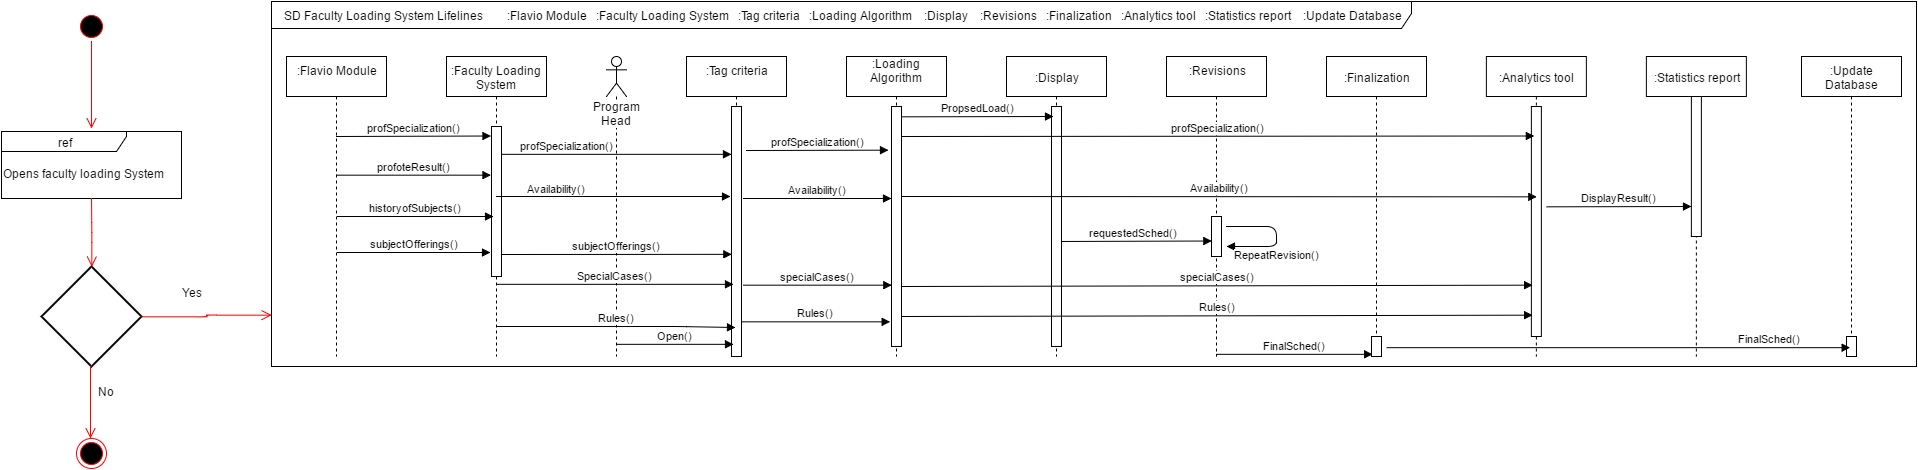

The diagram above was exported from draw.io. Its source (the exported page's mxGraphModel, read from the mxfile embedded in the PNG):
<mxGraphModel dx="733" dy="390" grid="1" gridSize="10" guides="1" tooltips="1" connect="1" arrows="1" fold="1" page="1" pageScale="1" pageWidth="2000" pageHeight="800" background="#ffffff" math="0" shadow="0">
  <root>
    <mxCell id="0" />
    <mxCell id="1" parent="0" />
    <mxCell id="57ff9006e8ebcb2-1" value=":Flavio Module&lt;div&gt;&lt;br&gt;&lt;/div&gt;" style="shape=umlLifeline;perimeter=lifelinePerimeter;whiteSpace=wrap;html=1;container=1;collapsible=0;recursiveResize=0;outlineConnect=0;" parent="1" vertex="1">
      <mxGeometry x="355" y="68" width="100" height="300" as="geometry" />
    </mxCell>
    <mxCell id="57ff9006e8ebcb2-12" value="profSpecialization()" style="html=1;verticalAlign=bottom;endArrow=block;entryX=-0.043;entryY=0.066;entryPerimeter=0;" parent="57ff9006e8ebcb2-1" target="57ff9006e8ebcb2-16" edge="1">
      <mxGeometry width="80" relative="1" as="geometry">
        <mxPoint x="50" y="80" as="sourcePoint" />
        <mxPoint x="200" y="80" as="targetPoint" />
      </mxGeometry>
    </mxCell>
    <mxCell id="57ff9006e8ebcb2-3" value=":Faculty Loading System" style="shape=umlLifeline;perimeter=lifelinePerimeter;whiteSpace=wrap;html=1;container=1;collapsible=0;recursiveResize=0;outlineConnect=0;" parent="1" vertex="1">
      <mxGeometry x="515" y="68" width="100" height="300" as="geometry" />
    </mxCell>
    <mxCell id="57ff9006e8ebcb2-16" value="" style="html=1;points=[];perimeter=orthogonalPerimeter;" parent="57ff9006e8ebcb2-3" vertex="1">
      <mxGeometry x="45" y="70" width="10" height="150" as="geometry" />
    </mxCell>
    <mxCell id="57ff9006e8ebcb2-30" value="Availability()" style="html=1;verticalAlign=bottom;endArrow=block;" parent="57ff9006e8ebcb2-3" edge="1">
      <mxGeometry x="-0.4902" y="-1" width="80" relative="1" as="geometry">
        <mxPoint x="50" y="140" as="sourcePoint" />
        <mxPoint x="284" y="140" as="targetPoint" />
        <mxPoint as="offset" />
      </mxGeometry>
    </mxCell>
    <mxCell id="57ff9006e8ebcb2-5" value="Program Head" style="shape=umlLifeline;participant=umlActor;perimeter=lifelinePerimeter;whiteSpace=wrap;html=1;container=1;collapsible=0;recursiveResize=0;verticalAlign=top;spacingTop=36;labelBackgroundColor=#ffffff;outlineConnect=0;" parent="1" vertex="1">
      <mxGeometry x="675" y="68" width="20" height="300" as="geometry" />
    </mxCell>
    <mxCell id="57ff9006e8ebcb2-13" value="profoteResult()" style="html=1;verticalAlign=bottom;endArrow=block;entryX=-0.043;entryY=0.327;entryPerimeter=0;" parent="1" source="57ff9006e8ebcb2-1" target="57ff9006e8ebcb2-16" edge="1">
      <mxGeometry x="406" y="188" width="80" as="geometry">
        <mxPoint x="406" y="188" as="sourcePoint" />
        <mxPoint x="555" y="188" as="targetPoint" />
      </mxGeometry>
    </mxCell>
    <mxCell id="57ff9006e8ebcb2-14" value="historyofSubjects()" style="html=1;verticalAlign=bottom;endArrow=block;" parent="1" edge="1">
      <mxGeometry x="406" y="228" width="80" as="geometry">
        <mxPoint x="406" y="228" as="sourcePoint" />
        <mxPoint x="562" y="228" as="targetPoint" />
      </mxGeometry>
    </mxCell>
    <mxCell id="57ff9006e8ebcb2-15" value="subjectOfferings()" style="html=1;verticalAlign=bottom;endArrow=block;" parent="1" edge="1">
      <mxGeometry x="406" y="268" width="80" as="geometry">
        <mxPoint x="406" y="264" as="sourcePoint" />
        <mxPoint x="559" y="264" as="targetPoint" />
      </mxGeometry>
    </mxCell>
    <mxCell id="57ff9006e8ebcb2-18" value=":Tag criteria&lt;div&gt;&lt;br&gt;&lt;/div&gt;" style="shape=umlLifeline;perimeter=lifelinePerimeter;whiteSpace=wrap;html=1;container=1;collapsible=0;recursiveResize=0;outlineConnect=0;" parent="1" vertex="1">
      <mxGeometry x="755" y="68" width="100" height="300" as="geometry" />
    </mxCell>
    <mxCell id="57ff9006e8ebcb2-32" value="" style="html=1;points=[];perimeter=orthogonalPerimeter;" parent="57ff9006e8ebcb2-18" vertex="1">
      <mxGeometry x="45" y="50" width="10" height="250" as="geometry" />
    </mxCell>
    <mxCell id="57ff9006e8ebcb2-19" value=":Loading Algorithm&lt;div&gt;&lt;br&gt;&lt;/div&gt;" style="shape=umlLifeline;perimeter=lifelinePerimeter;whiteSpace=wrap;html=1;container=1;collapsible=0;recursiveResize=0;outlineConnect=0;" parent="1" vertex="1">
      <mxGeometry x="915" y="68" width="100" height="300" as="geometry" />
    </mxCell>
    <mxCell id="201c7c737467af1-3" value="" style="html=1;points=[];perimeter=orthogonalPerimeter;" parent="57ff9006e8ebcb2-19" vertex="1">
      <mxGeometry x="45" y="50" width="10" height="240" as="geometry" />
    </mxCell>
    <mxCell id="57ff9006e8ebcb2-20" value=":Display" style="shape=umlLifeline;perimeter=lifelinePerimeter;whiteSpace=wrap;html=1;container=1;collapsible=0;recursiveResize=0;outlineConnect=0;" parent="1" vertex="1">
      <mxGeometry x="1075" y="68" width="100" height="300" as="geometry" />
    </mxCell>
    <mxCell id="7cb8f3d2ad8b8281-1" value="requestedSched()" style="html=1;verticalAlign=bottom;endArrow=block;entryX=0;entryY=0.62;entryPerimeter=0;" parent="57ff9006e8ebcb2-20" target="7cb8f3d2ad8b8281-2" edge="1">
      <mxGeometry width="80" relative="1" as="geometry">
        <mxPoint x="50" y="185" as="sourcePoint" />
        <mxPoint x="130" y="180" as="targetPoint" />
      </mxGeometry>
    </mxCell>
    <mxCell id="57ff9006e8ebcb2-24" value=":Revisions&lt;div&gt;&lt;br&gt;&lt;/div&gt;" style="shape=umlLifeline;perimeter=lifelinePerimeter;whiteSpace=wrap;html=1;container=1;collapsible=0;recursiveResize=0;outlineConnect=0;" parent="1" vertex="1">
      <mxGeometry x="1235" y="68" width="100" height="300" as="geometry" />
    </mxCell>
    <mxCell id="7cb8f3d2ad8b8281-2" value="" style="html=1;points=[];perimeter=orthogonalPerimeter;" parent="57ff9006e8ebcb2-24" vertex="1">
      <mxGeometry x="45" y="160" width="10" height="40" as="geometry" />
    </mxCell>
    <mxCell id="7cb8f3d2ad8b8281-4" value="RepeatRevision()&lt;div&gt;&lt;br&gt;&lt;/div&gt;" style="html=1;verticalAlign=bottom;endArrow=block;" parent="57ff9006e8ebcb2-24" edge="1">
      <mxGeometry x="0.1667" y="30" width="80" relative="1" as="geometry">
        <mxPoint x="60" y="170" as="sourcePoint" />
        <mxPoint x="60" y="190" as="targetPoint" />
        <Array as="points">
          <mxPoint x="110" y="170" />
          <mxPoint x="110" y="190" />
        </Array>
        <mxPoint as="offset" />
      </mxGeometry>
    </mxCell>
    <mxCell id="57ff9006e8ebcb2-25" value=":Finalization" style="shape=umlLifeline;perimeter=lifelinePerimeter;whiteSpace=wrap;html=1;container=1;collapsible=0;recursiveResize=0;outlineConnect=0;" parent="1" vertex="1">
      <mxGeometry x="1395" y="68" width="100" height="300" as="geometry" />
    </mxCell>
    <mxCell id="7cb8f3d2ad8b8281-7" value="" style="html=1;points=[];perimeter=orthogonalPerimeter;" parent="57ff9006e8ebcb2-25" vertex="1">
      <mxGeometry x="45" y="280" width="10" height="20" as="geometry" />
    </mxCell>
    <mxCell id="57ff9006e8ebcb2-26" value=":Analytics tool" style="shape=umlLifeline;perimeter=lifelinePerimeter;whiteSpace=wrap;html=1;container=1;collapsible=0;recursiveResize=0;outlineConnect=0;" parent="1" vertex="1">
      <mxGeometry x="1554.8695652173913" y="68" width="100" height="300" as="geometry" />
    </mxCell>
    <mxCell id="3d9a48ea802aba70-4" value="" style="html=1;points=[];perimeter=orthogonalPerimeter;" parent="57ff9006e8ebcb2-26" vertex="1">
      <mxGeometry x="45" y="50" width="10" height="230" as="geometry" />
    </mxCell>
    <mxCell id="57ff9006e8ebcb2-27" value=":Update Database" style="shape=umlLifeline;perimeter=lifelinePerimeter;whiteSpace=wrap;html=1;container=1;collapsible=0;recursiveResize=0;outlineConnect=0;" parent="1" vertex="1">
      <mxGeometry x="1870" y="68" width="100" height="300" as="geometry" />
    </mxCell>
    <mxCell id="364765200e44f6dd-2" value="" style="html=1;points=[];perimeter=orthogonalPerimeter;" parent="57ff9006e8ebcb2-27" vertex="1">
      <mxGeometry x="45" y="280" width="10" height="20" as="geometry" />
    </mxCell>
    <mxCell id="57ff9006e8ebcb2-29" value="profSpecialization()" style="html=1;verticalAlign=bottom;endArrow=block;exitX=1;exitY=0.187;exitPerimeter=0;" parent="1" source="57ff9006e8ebcb2-16" target="57ff9006e8ebcb2-32" edge="1">
      <mxGeometry x="-0.4358" width="80" relative="1" as="geometry">
        <mxPoint x="585" y="168" as="sourcePoint" />
        <mxPoint x="775" y="166" as="targetPoint" />
        <mxPoint as="offset" />
      </mxGeometry>
    </mxCell>
    <mxCell id="57ff9006e8ebcb2-33" value="Rules()" style="html=1;verticalAlign=bottom;endArrow=block;" parent="1" source="57ff9006e8ebcb2-3" edge="1">
      <mxGeometry width="80" relative="1" as="geometry">
        <mxPoint x="685" y="298" as="sourcePoint" />
        <mxPoint x="804" y="339" as="targetPoint" />
        <Array as="points">
          <mxPoint x="745" y="338" />
        </Array>
      </mxGeometry>
    </mxCell>
    <mxCell id="201c7c737467af1-4" value="profSpecialization()" style="html=1;verticalAlign=bottom;endArrow=block;entryX=-0.3;entryY=0.183;entryPerimeter=0;" parent="1" target="201c7c737467af1-3" edge="1">
      <mxGeometry x="810.3333333333334" y="188.33333333333337" width="80" as="geometry">
        <mxPoint x="815" y="162" as="sourcePoint" />
        <mxPoint x="960" y="168" as="targetPoint" />
        <mxPoint as="offset" />
        <Array as="points" />
      </mxGeometry>
    </mxCell>
    <mxCell id="201c7c737467af1-5" value="Availability()" style="html=1;verticalAlign=bottom;endArrow=block;exitX=1.2;exitY=0.368;exitPerimeter=0;" parent="1" source="57ff9006e8ebcb2-32" target="201c7c737467af1-3" edge="1">
      <mxGeometry x="810" y="228" width="80" as="geometry">
        <mxPoint x="810" y="228" as="sourcePoint" />
        <mxPoint x="1043.6666666666667" y="229.66666666666674" as="targetPoint" />
        <mxPoint as="offset" />
      </mxGeometry>
    </mxCell>
    <mxCell id="201c7c737467af1-7" value="specialCases()" style="html=1;verticalAlign=bottom;endArrow=block;exitX=1.2;exitY=0.716;exitPerimeter=0;entryX=0;entryY=0.746;entryPerimeter=0;" parent="1" source="57ff9006e8ebcb2-32" target="201c7c737467af1-3" edge="1">
      <mxGeometry x="810" y="277" width="80" as="geometry">
        <mxPoint x="810" y="277" as="sourcePoint" />
        <mxPoint x="962" y="278" as="targetPoint" />
      </mxGeometry>
    </mxCell>
    <mxCell id="201c7c737467af1-8" value="Rules()" style="html=1;verticalAlign=bottom;endArrow=block;entryX=-0.1;entryY=0.896;entryPerimeter=0;" parent="1" source="57ff9006e8ebcb2-32" target="201c7c737467af1-3" edge="1">
      <mxGeometry x="800" y="318" width="80" as="geometry">
        <mxPoint x="805" y="348" as="sourcePoint" />
        <mxPoint x="960" y="345" as="targetPoint" />
      </mxGeometry>
    </mxCell>
    <mxCell id="201c7c737467af1-10" value="" style="html=1;points=[];perimeter=orthogonalPerimeter;" parent="1" vertex="1">
      <mxGeometry x="1120" y="118" width="10" height="240" as="geometry" />
    </mxCell>
    <mxCell id="364765200e44f6dd-1" value="FinalSched()" style="html=1;verticalAlign=bottom;endArrow=block;entryX=0.4;entryY=0.55;entryPerimeter=0;exitX=1.5;exitY=0.55;exitPerimeter=0;" parent="1" source="7cb8f3d2ad8b8281-7" target="364765200e44f6dd-2" edge="1">
      <mxGeometry x="315" y="28" width="80" as="geometry">
        <mxPoint x="1449" y="328" as="sourcePoint" />
        <mxPoint x="1605" y="328" as="targetPoint" />
        <mxPoint x="151" as="offset" />
      </mxGeometry>
    </mxCell>
    <mxCell id="7cb8f3d2ad8b8281-8" value="FinalSched()" style="html=1;verticalAlign=bottom;endArrow=block;entryX=0.1;entryY=0.9;entryPerimeter=0;" parent="1" source="57ff9006e8ebcb2-24" target="7cb8f3d2ad8b8281-7" edge="1">
      <mxGeometry width="80" relative="1" as="geometry">
        <mxPoint x="1285" y="295" as="sourcePoint" />
        <mxPoint x="1365" y="298" as="targetPoint" />
      </mxGeometry>
    </mxCell>
    <mxCell id="6e2c6fb4770cc6d1-4" value=":Statistics report" style="shape=umlLifeline;perimeter=lifelinePerimeter;whiteSpace=wrap;html=1;container=1;collapsible=0;recursiveResize=0;outlineConnect=0;" parent="1" vertex="1">
      <mxGeometry x="1714.8695652173913" y="68" width="100" height="300" as="geometry" />
    </mxCell>
    <mxCell id="6e2c6fb4770cc6d1-5" value="" style="html=1;points=[];perimeter=orthogonalPerimeter;" parent="6e2c6fb4770cc6d1-4" vertex="1">
      <mxGeometry x="45" y="40" width="10" height="140" as="geometry" />
    </mxCell>
    <mxCell id="6e2c6fb4770cc6d1-6" value="DisplayResult()" style="html=1;verticalAlign=bottom;endArrow=block;exitX=1.513;exitY=0.435;exitPerimeter=0;" parent="1" source="3d9a48ea802aba70-4" edge="1">
      <mxGeometry width="80" relative="1" as="geometry">
        <mxPoint x="1680" y="218" as="sourcePoint" />
        <mxPoint x="1760" y="218" as="targetPoint" />
      </mxGeometry>
    </mxCell>
    <mxCell id="57ff9006e8ebcb2-36" value="SpecialCases()" style="html=1;verticalAlign=bottom;endArrow=block;entryX=0.2;entryY=0.712;entryPerimeter=0;" parent="1" source="57ff9006e8ebcb2-3" target="57ff9006e8ebcb2-32" edge="1">
      <mxGeometry width="80" relative="1" as="geometry">
        <mxPoint x="685" y="288" as="sourcePoint" />
        <mxPoint x="795" y="295" as="targetPoint" />
      </mxGeometry>
    </mxCell>
    <mxCell id="201c7c737467af1-9" value="PropsedLoad()" style="html=1;verticalAlign=bottom;endArrow=block;exitX=1;exitY=0.042;exitPerimeter=0;" parent="1" source="201c7c737467af1-3" edge="1">
      <mxGeometry width="80" relative="1" as="geometry">
        <mxPoint x="975" y="348" as="sourcePoint" />
        <mxPoint x="1122" y="128" as="targetPoint" />
        <Array as="points" />
      </mxGeometry>
    </mxCell>
    <mxCell id="6e2c6fb4770cc6d1-10" value="subjectOfferings()" style="html=1;verticalAlign=bottom;endArrow=block;entryX=0;entryY=0.592;entryPerimeter=0;" parent="1" target="57ff9006e8ebcb2-32" edge="1">
      <mxGeometry x="570" y="268" width="80" as="geometry">
        <mxPoint x="570" y="266" as="sourcePoint" />
        <mxPoint x="795" y="269" as="targetPoint" />
      </mxGeometry>
    </mxCell>
    <mxCell id="6e2c6fb4770cc6d1-12" value="Open()" style="html=1;verticalAlign=bottom;endArrow=block;entryX=0.2;entryY=0.952;entryPerimeter=0;" parent="1" source="57ff9006e8ebcb2-5" target="57ff9006e8ebcb2-32" edge="1">
      <mxGeometry x="680" y="328" width="80" as="geometry">
        <mxPoint x="685" y="358" as="sourcePoint" />
        <mxPoint x="802" y="368" as="targetPoint" />
      </mxGeometry>
    </mxCell>
    <mxCell id="6e2c6fb4770cc6d1-13" value="profSpecialization()" style="html=1;verticalAlign=bottom;endArrow=block;entryX=0.313;entryY=0.13;entryPerimeter=0;" parent="1" target="3d9a48ea802aba70-4" edge="1">
      <mxGeometry x="965.3333333333334" y="174.33333333333337" width="80" as="geometry">
        <mxPoint x="970" y="148" as="sourcePoint" />
        <mxPoint x="1595" y="148" as="targetPoint" />
        <mxPoint as="offset" />
        <Array as="points" />
      </mxGeometry>
    </mxCell>
    <mxCell id="3d9a48ea802aba70-1" value="Availability()" style="html=1;verticalAlign=bottom;endArrow=block;exitX=1.2;exitY=0.368;exitPerimeter=0;entryX=0.513;entryY=0.391;entryPerimeter=0;" parent="1" target="3d9a48ea802aba70-4" edge="1">
      <mxGeometry x="968" y="226" width="80" as="geometry">
        <mxPoint x="970" y="208" as="sourcePoint" />
        <mxPoint x="1595" y="208" as="targetPoint" />
        <mxPoint as="offset" />
      </mxGeometry>
    </mxCell>
    <mxCell id="3d9a48ea802aba70-2" value="specialCases()" style="html=1;verticalAlign=bottom;endArrow=block;exitX=1.2;exitY=0.716;exitPerimeter=0;entryX=0.113;entryY=0.778;entryPerimeter=0;" parent="1" target="3d9a48ea802aba70-4" edge="1">
      <mxGeometry x="968" y="278" width="80" as="geometry">
        <mxPoint x="970" y="298" as="sourcePoint" />
        <mxPoint x="1595" y="298" as="targetPoint" />
      </mxGeometry>
    </mxCell>
    <mxCell id="3d9a48ea802aba70-3" value="Rules()" style="html=1;verticalAlign=bottom;endArrow=block;entryX=0.113;entryY=0.909;entryPerimeter=0;" parent="1" target="3d9a48ea802aba70-4" edge="1">
      <mxGeometry x="961" y="313" width="80" as="geometry">
        <mxPoint x="971" y="328" as="sourcePoint" />
        <mxPoint x="1595" y="328" as="targetPoint" />
      </mxGeometry>
    </mxCell>
    <mxCell id="137a84ec210e396e-1" value="SD Faculty Loading System Lifelines &amp;nbsp; &amp;nbsp; &amp;nbsp; &amp;nbsp;:Flavio Module &amp;nbsp; :Faculty Loading System &amp;nbsp; :Tag criteria &amp;nbsp; :Loading Algorithm &amp;nbsp; &amp;nbsp;:Display &amp;nbsp; &amp;nbsp;:Revisions &amp;nbsp; :Finalization &amp;nbsp; :Analytics tool &amp;nbsp; :Statistics report &amp;nbsp; &amp;nbsp;:Update Database" style="shape=umlFrame;whiteSpace=wrap;html=1;width=1140;height=27;" vertex="1" parent="1">
      <mxGeometry x="340" y="13" width="1645" height="365" as="geometry" />
    </mxCell>
    <mxCell id="137a84ec210e396e-3" value="" style="ellipse;html=1;shape=startState;fillColor=#000000;strokeColor=#ff0000;" vertex="1" parent="1">
      <mxGeometry x="145" y="23" width="30" height="30" as="geometry" />
    </mxCell>
    <mxCell id="137a84ec210e396e-4" value="" style="edgeStyle=orthogonalEdgeStyle;html=1;verticalAlign=bottom;endArrow=open;endSize=8;strokeColor=#ff0000;" edge="1" source="137a84ec210e396e-3" parent="1">
      <mxGeometry relative="1" as="geometry">
        <mxPoint x="160" y="140" as="targetPoint" />
        <Array as="points" />
      </mxGeometry>
    </mxCell>
    <mxCell id="137a84ec210e396e-5" value="ref" style="shape=umlFrame;whiteSpace=wrap;html=1;width=125;height=20;" vertex="1" parent="1">
      <mxGeometry x="70" y="143" width="180" height="67" as="geometry" />
    </mxCell>
    <mxCell id="137a84ec210e396e-6" value="Opens faculty loading System" style="text;html=1;resizable=0;points=[];autosize=1;align=left;verticalAlign=top;spacingTop=-4;" vertex="1" parent="1">
      <mxGeometry x="70" y="176" width="180" height="20" as="geometry" />
    </mxCell>
    <mxCell id="137a84ec210e396e-9" value="" style="strokeWidth=2;html=1;shape=mxgraph.flowchart.decision;whiteSpace=wrap;" vertex="1" parent="1">
      <mxGeometry x="110" y="278" width="100" height="100" as="geometry" />
    </mxCell>
    <mxCell id="137a84ec210e396e-10" value="" style="edgeStyle=orthogonalEdgeStyle;html=1;verticalAlign=bottom;endArrow=open;endSize=8;strokeColor=#ff0000;entryX=0.5;entryY=0;entryPerimeter=0;" edge="1" parent="1" target="137a84ec210e396e-9">
      <mxGeometry x="160" y="210" as="geometry">
        <mxPoint x="160" y="270" as="targetPoint" />
        <mxPoint x="160" y="210" as="sourcePoint" />
        <Array as="points" />
      </mxGeometry>
    </mxCell>
    <mxCell id="137a84ec210e396e-13" value="" style="ellipse;html=1;shape=endState;fillColor=#000000;strokeColor=#ff0000;" vertex="1" parent="1">
      <mxGeometry x="145" y="450" width="30" height="30" as="geometry" />
    </mxCell>
    <mxCell id="137a84ec210e396e-14" value="" style="edgeStyle=orthogonalEdgeStyle;html=1;verticalAlign=bottom;endArrow=open;endSize=8;strokeColor=#ff0000;" edge="1" parent="1">
      <mxGeometry x="260" y="278" as="geometry">
        <mxPoint x="340" y="327" as="targetPoint" />
        <mxPoint x="210" y="328" as="sourcePoint" />
        <Array as="points">
          <mxPoint x="275" y="328" />
          <mxPoint x="275" y="327" />
        </Array>
      </mxGeometry>
    </mxCell>
    <mxCell id="137a84ec210e396e-16" value="Yes&lt;div&gt;&lt;br&gt;&lt;/div&gt;" style="text;html=1;resizable=0;points=[];align=center;verticalAlign=middle;labelBackgroundColor=#ffffff;" vertex="1" connectable="0" parent="137a84ec210e396e-14">
      <mxGeometry relative="1" as="geometry">
        <mxPoint x="-15" y="-17" as="offset" />
      </mxGeometry>
    </mxCell>
    <mxCell id="137a84ec210e396e-19" value="" style="edgeStyle=orthogonalEdgeStyle;html=1;verticalAlign=bottom;endArrow=open;endSize=8;strokeColor=#ff0000;" edge="1" parent="1">
      <mxGeometry x="159" y="377.99999999999994" as="geometry">
        <mxPoint x="159" y="450" as="targetPoint" />
        <mxPoint x="159" y="377.99999999999994" as="sourcePoint" />
        <Array as="points" />
      </mxGeometry>
    </mxCell>
    <mxCell id="137a84ec210e396e-20" value="No&lt;div&gt;&lt;br&gt;&lt;/div&gt;" style="text;html=1;resizable=0;points=[];align=center;verticalAlign=middle;labelBackgroundColor=#ffffff;" vertex="1" connectable="0" parent="137a84ec210e396e-19">
      <mxGeometry relative="1" as="geometry">
        <mxPoint x="16" y="-4" as="offset" />
      </mxGeometry>
    </mxCell>
  </root>
</mxGraphModel>